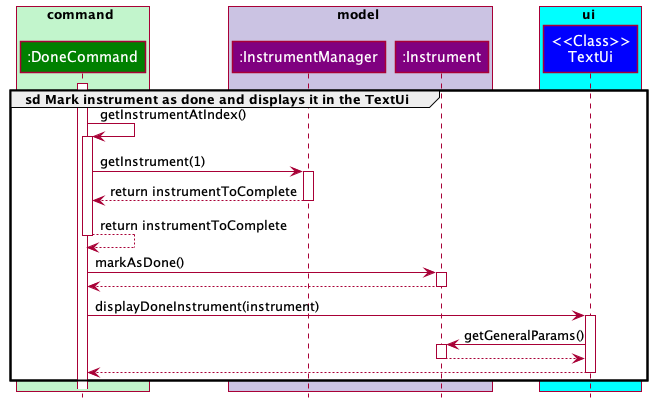

The diagram above was rendered by PlantUML. Its source (embedded in the PNG):
@startuml
!include Styles.puml

group sd Mark instrument as done and displays it in the TextUi
box command COLOR_FAINT_GREEN
participant ":DoneCommand" as DoneCommand COLOR_COMMANDS
end box

box model COLOR_MODEL_SEGMENT
participant ":InstrumentManager" as InstrumentManager COLOR_MODEL
participant ":Instrument" as Instrument COLOR_MODEL
end box

box ui COLOR_LIGHT_BLUE
participant "<<Class>>\nTextUi" as TextUi COLOR_UI
end box

activate DoneCommand
DoneCommand-> DoneCommand: getInstrumentAtIndex()
activate DoneCommand

DoneCommand-> InstrumentManager: getInstrument(1)
activate InstrumentManager
InstrumentManager--> DoneCommand: return instrumentToComplete
deactivate InstrumentManager
DoneCommand--> DoneCommand: return instrumentToComplete
deactivate DoneCommand

DoneCommand-> Instrument: markAsDone()
activate Instrument
Instrument--> DoneCommand
deactivate Instrument

DoneCommand-> TextUi: displayDoneInstrument(instrument)
activate TextUi

TextUi-> Instrument: getGeneralParams()
activate Instrument

Instrument--> TextUi
deactivate Instrument

TextUi--> DoneCommand
deactivate TextUi

end
@enduml